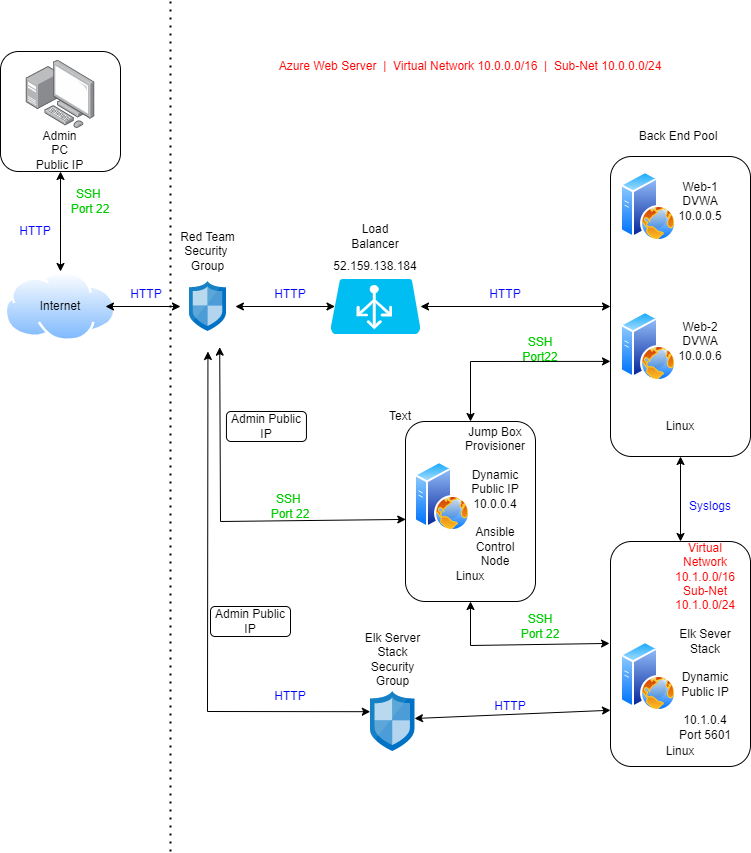

The diagram above was exported from draw.io. Its source (the exported page's mxGraphModel, read from the mxfile embedded in the PNG):
<mxGraphModel dx="1662" dy="754" grid="1" gridSize="10" guides="1" tooltips="1" connect="1" arrows="1" fold="1" page="1" pageScale="1" pageWidth="850" pageHeight="1100" math="0" shadow="0">
  <root>
    <mxCell id="0" />
    <mxCell id="1" parent="0" />
    <mxCell id="o8EJX9DqWWKC5Vwm2Fwg-2" value="" style="aspect=fixed;perimeter=ellipsePerimeter;html=1;align=center;shadow=0;dashed=0;spacingTop=3;image;image=img/lib/active_directory/internet_cloud.svg;container=0;" parent="1" vertex="1">
      <mxGeometry x="24.439999999999998" y="300" width="111.12" height="70" as="geometry" />
    </mxCell>
    <mxCell id="o8EJX9DqWWKC5Vwm2Fwg-15" value="Internet" style="text;html=1;strokeColor=none;fillColor=none;align=center;verticalAlign=middle;whiteSpace=wrap;rounded=0;container=0;" parent="1" vertex="1">
      <mxGeometry x="35" y="320" width="90" height="30" as="geometry" />
    </mxCell>
    <mxCell id="o8EJX9DqWWKC5Vwm2Fwg-19" value="" style="verticalLabelPosition=bottom;html=1;verticalAlign=top;align=center;strokeColor=none;fillColor=#00BEF2;shape=mxgraph.azure.azure_load_balancer;container=0;" parent="1" vertex="1">
      <mxGeometry x="350" y="307.5" width="90" height="55" as="geometry" />
    </mxCell>
    <mxCell id="o8EJX9DqWWKC5Vwm2Fwg-21" value="" style="endArrow=classic;startArrow=classic;html=1;rounded=0;entryX=0;entryY=0.5;entryDx=0;entryDy=0;" parent="1" source="o8EJX9DqWWKC5Vwm2Fwg-15" edge="1">
      <mxGeometry width="50" height="50" relative="1" as="geometry">
        <mxPoint x="125" y="385" as="sourcePoint" />
        <mxPoint x="200" y="335" as="targetPoint" />
      </mxGeometry>
    </mxCell>
    <mxCell id="o8EJX9DqWWKC5Vwm2Fwg-24" value="Load Balancer" style="text;html=1;strokeColor=none;fillColor=none;align=center;verticalAlign=middle;whiteSpace=wrap;rounded=0;container=0;" parent="1" vertex="1">
      <mxGeometry x="365" y="250" width="60" height="30" as="geometry" />
    </mxCell>
    <mxCell id="o8EJX9DqWWKC5Vwm2Fwg-26" value="" style="endArrow=classic;startArrow=classic;html=1;rounded=0;entryX=0;entryY=0.5;entryDx=0;entryDy=0;" parent="1" source="o8EJX9DqWWKC5Vwm2Fwg-19" target="o8EJX9DqWWKC5Vwm2Fwg-8" edge="1">
      <mxGeometry width="50" height="50" relative="1" as="geometry">
        <mxPoint x="280" y="385" as="sourcePoint" />
        <mxPoint x="350.71067811865476" y="335" as="targetPoint" />
      </mxGeometry>
    </mxCell>
    <mxCell id="o8EJX9DqWWKC5Vwm2Fwg-28" value="" style="endArrow=classic;startArrow=classic;html=1;rounded=0;entryX=0.05;entryY=0.5;entryDx=0;entryDy=0;entryPerimeter=0;" parent="1" target="o8EJX9DqWWKC5Vwm2Fwg-19" edge="1">
      <mxGeometry width="50" height="50" relative="1" as="geometry">
        <mxPoint x="254.9000000000001" y="335" as="sourcePoint" />
        <mxPoint x="325.61067811865473" y="335" as="targetPoint" />
      </mxGeometry>
    </mxCell>
    <mxCell id="o8EJX9DqWWKC5Vwm2Fwg-30" value="" style="sketch=0;aspect=fixed;html=1;points=[];align=center;image;fontSize=12;image=img/lib/mscae/Network_Security_Groups_Classic.svg;imageBackground=default;container=0;" parent="1" vertex="1">
      <mxGeometry x="208.95" y="310" width="37" height="50" as="geometry" />
    </mxCell>
    <mxCell id="o8EJX9DqWWKC5Vwm2Fwg-31" value="Red Team Security&amp;nbsp;&lt;br&gt;Group" style="text;html=1;strokeColor=none;fillColor=none;align=center;verticalAlign=middle;whiteSpace=wrap;rounded=0;container=0;" parent="1" vertex="1">
      <mxGeometry x="198.73" y="260" width="57.45" height="40" as="geometry" />
    </mxCell>
    <mxCell id="o8EJX9DqWWKC5Vwm2Fwg-37" value="" style="endArrow=classic;startArrow=classic;html=1;rounded=0;entryX=0;entryY=0.683;entryDx=0;entryDy=0;entryPerimeter=0;" parent="1" source="o8EJX9DqWWKC5Vwm2Fwg-13" target="o8EJX9DqWWKC5Vwm2Fwg-8" edge="1">
      <mxGeometry width="50" height="50" relative="1" as="geometry">
        <mxPoint x="65" y="119.28932188134524" as="sourcePoint" />
        <mxPoint x="915" y="689.2893218813452" as="targetPoint" />
        <Array as="points">
          <mxPoint x="490" y="390" />
        </Array>
      </mxGeometry>
    </mxCell>
    <mxCell id="o8EJX9DqWWKC5Vwm2Fwg-38" value="" style="endArrow=classic;startArrow=classic;html=1;rounded=0;entryX=-0.007;entryY=0.453;entryDx=0;entryDy=0;entryPerimeter=0;" parent="1" source="o8EJX9DqWWKC5Vwm2Fwg-13" target="o8EJX9DqWWKC5Vwm2Fwg-9" edge="1">
      <mxGeometry width="50" height="50" relative="1" as="geometry">
        <mxPoint x="65" y="370" as="sourcePoint" />
        <mxPoint x="915" y="1010.7106781186548" as="targetPoint" />
        <Array as="points">
          <mxPoint x="490" y="674" />
        </Array>
      </mxGeometry>
    </mxCell>
    <mxCell id="o8EJX9DqWWKC5Vwm2Fwg-39" value="&lt;font color=&quot;#0000ff&quot;&gt;HTTP&lt;/font&gt;" style="text;html=1;strokeColor=none;fillColor=none;align=center;verticalAlign=middle;whiteSpace=wrap;rounded=0;container=0;" parent="1" vertex="1">
      <mxGeometry x="495" y="307.5" width="60" height="30" as="geometry" />
    </mxCell>
    <mxCell id="o8EJX9DqWWKC5Vwm2Fwg-40" value="&lt;font color=&quot;#0000ff&quot;&gt;HTTP&lt;/font&gt;" style="text;html=1;strokeColor=none;fillColor=none;align=center;verticalAlign=middle;whiteSpace=wrap;rounded=0;container=0;" parent="1" vertex="1">
      <mxGeometry x="280" y="307.5" width="60" height="30" as="geometry" />
    </mxCell>
    <mxCell id="o8EJX9DqWWKC5Vwm2Fwg-41" value="&lt;font color=&quot;#0000ff&quot;&gt;HTTP&lt;/font&gt;" style="text;html=1;strokeColor=none;fillColor=none;align=center;verticalAlign=middle;whiteSpace=wrap;rounded=0;container=0;" parent="1" vertex="1">
      <mxGeometry x="135.56" y="307.5" width="60" height="30" as="geometry" />
    </mxCell>
    <mxCell id="o8EJX9DqWWKC5Vwm2Fwg-42" value="&lt;font color=&quot;#0000ff&quot;&gt;HTTP&lt;/font&gt;" style="text;html=1;strokeColor=none;fillColor=none;align=center;verticalAlign=middle;whiteSpace=wrap;rounded=0;container=0;" parent="1" vertex="1">
      <mxGeometry x="35" y="250" width="40" height="20" as="geometry" />
    </mxCell>
    <mxCell id="o8EJX9DqWWKC5Vwm2Fwg-44" value="" style="endArrow=classic;startArrow=classic;html=1;rounded=0;fontColor=#0000FF;entryX=0.002;entryY=0.544;entryDx=0;entryDy=0;entryPerimeter=0;exitX=0.75;exitY=1;exitDx=0;exitDy=0;" parent="1" target="o8EJX9DqWWKC5Vwm2Fwg-13" edge="1">
      <mxGeometry width="50" height="50" relative="1" as="geometry">
        <mxPoint x="239.1990276320812" y="375.66971103412743" as="sourcePoint" />
        <mxPoint x="227.45" y="450.71067811865476" as="targetPoint" />
        <Array as="points">
          <mxPoint x="240" y="550" />
        </Array>
      </mxGeometry>
    </mxCell>
    <mxCell id="o8EJX9DqWWKC5Vwm2Fwg-48" value="" style="endArrow=classic;startArrow=classic;html=1;rounded=0;fontColor=#0000FF;entryX=0.333;entryY=0.886;entryDx=0;entryDy=0;entryPerimeter=0;" parent="1" edge="1">
      <mxGeometry width="50" height="50" relative="1" as="geometry">
        <mxPoint x="227.45000000000005" y="380" as="sourcePoint" />
        <mxPoint x="389.79999999999995" y="740.2" as="targetPoint" />
        <Array as="points">
          <mxPoint x="227" y="740" />
        </Array>
      </mxGeometry>
    </mxCell>
    <mxCell id="o8EJX9DqWWKC5Vwm2Fwg-49" value="&lt;font color=&quot;#00cc00&quot;&gt;SSH&lt;br&gt;Port 22&lt;br&gt;&lt;/font&gt;" style="text;html=1;strokeColor=none;fillColor=none;align=center;verticalAlign=middle;whiteSpace=wrap;rounded=0;fontColor=#0000FF;container=0;" parent="1" vertex="1">
      <mxGeometry x="530" y="640" width="60" height="30" as="geometry" />
    </mxCell>
    <mxCell id="o8EJX9DqWWKC5Vwm2Fwg-50" value="&lt;font color=&quot;#00cc00&quot;&gt;SSH&lt;br&gt;Port22&lt;br&gt;&lt;/font&gt;" style="text;html=1;strokeColor=none;fillColor=none;align=center;verticalAlign=middle;whiteSpace=wrap;rounded=0;fontColor=#0000FF;container=0;" parent="1" vertex="1">
      <mxGeometry x="530" y="362.5" width="60" height="30" as="geometry" />
    </mxCell>
    <mxCell id="o8EJX9DqWWKC5Vwm2Fwg-51" value="&lt;font color=&quot;#00cc00&quot;&gt;SSH &lt;br&gt;Port 22&lt;/font&gt;" style="text;html=1;strokeColor=none;fillColor=none;align=center;verticalAlign=middle;whiteSpace=wrap;rounded=0;fontColor=#0000FF;container=0;" parent="1" vertex="1">
      <mxGeometry x="280" y="520" width="60" height="30" as="geometry" />
    </mxCell>
    <mxCell id="o8EJX9DqWWKC5Vwm2Fwg-52" value="&lt;font color=&quot;#0000ff&quot;&gt;HTTP&lt;/font&gt;" style="text;html=1;strokeColor=none;fillColor=none;align=center;verticalAlign=middle;whiteSpace=wrap;rounded=0;container=0;" parent="1" vertex="1">
      <mxGeometry x="280" y="710" width="60" height="30" as="geometry" />
    </mxCell>
    <mxCell id="o8EJX9DqWWKC5Vwm2Fwg-54" value="" style="endArrow=classic;startArrow=classic;html=1;rounded=0;fontColor=#00CC00;entryX=0.5;entryY=1;entryDx=0;entryDy=0;" parent="1" source="o8EJX9DqWWKC5Vwm2Fwg-9" target="o8EJX9DqWWKC5Vwm2Fwg-8" edge="1">
      <mxGeometry width="50" height="50" relative="1" as="geometry">
        <mxPoint x="70" y="119.28932188134524" as="sourcePoint" />
        <mxPoint x="700" y="500" as="targetPoint" />
      </mxGeometry>
    </mxCell>
    <mxCell id="o8EJX9DqWWKC5Vwm2Fwg-8" value="" style="rounded=1;whiteSpace=wrap;html=1;container=0;" parent="1" vertex="1">
      <mxGeometry x="630" y="185" width="140" height="300" as="geometry" />
    </mxCell>
    <mxCell id="o8EJX9DqWWKC5Vwm2Fwg-4" value="" style="aspect=fixed;perimeter=ellipsePerimeter;html=1;align=center;shadow=0;dashed=0;spacingTop=3;image;image=img/lib/active_directory/web_server.svg;container=0;" parent="1" vertex="1">
      <mxGeometry x="640" y="340" width="56" height="70" as="geometry" />
    </mxCell>
    <mxCell id="o8EJX9DqWWKC5Vwm2Fwg-5" value="" style="aspect=fixed;perimeter=ellipsePerimeter;html=1;align=center;shadow=0;dashed=0;spacingTop=3;image;image=img/lib/active_directory/web_server.svg;container=0;" parent="1" vertex="1">
      <mxGeometry x="640" y="200" width="56" height="70" as="geometry" />
    </mxCell>
    <mxCell id="o8EJX9DqWWKC5Vwm2Fwg-10" value="Web-1&lt;br&gt;DVWA&lt;br&gt;10.0.0.5&lt;br&gt;" style="text;html=1;strokeColor=none;fillColor=none;align=center;verticalAlign=middle;whiteSpace=wrap;rounded=0;container=0;" parent="1" vertex="1">
      <mxGeometry x="690" y="200" width="60" height="60" as="geometry" />
    </mxCell>
    <mxCell id="o8EJX9DqWWKC5Vwm2Fwg-11" value="Web-2&lt;br&gt;DVWA&lt;br&gt;10.0.0.6&lt;br&gt;" style="text;html=1;strokeColor=none;fillColor=none;align=center;verticalAlign=middle;whiteSpace=wrap;rounded=0;container=0;" parent="1" vertex="1">
      <mxGeometry x="690" y="340" width="60" height="60" as="geometry" />
    </mxCell>
    <mxCell id="o8EJX9DqWWKC5Vwm2Fwg-23" style="edgeStyle=orthogonalEdgeStyle;rounded=0;orthogonalLoop=1;jettySize=auto;html=1;exitX=0.5;exitY=1;exitDx=0;exitDy=0;" parent="1" source="o8EJX9DqWWKC5Vwm2Fwg-5" target="o8EJX9DqWWKC5Vwm2Fwg-5" edge="1">
      <mxGeometry relative="1" as="geometry" />
    </mxCell>
    <mxCell id="o8EJX9DqWWKC5Vwm2Fwg-9" value="" style="rounded=1;whiteSpace=wrap;html=1;container=0;" parent="1" vertex="1">
      <mxGeometry x="630" y="570" width="140" height="225" as="geometry" />
    </mxCell>
    <mxCell id="o8EJX9DqWWKC5Vwm2Fwg-6" value="" style="aspect=fixed;perimeter=ellipsePerimeter;html=1;align=center;shadow=0;dashed=0;spacingTop=3;image;image=img/lib/active_directory/web_server.svg;container=0;" parent="1" vertex="1">
      <mxGeometry x="640" y="670" width="56" height="70" as="geometry" />
    </mxCell>
    <mxCell id="o8EJX9DqWWKC5Vwm2Fwg-12" value="&lt;font color=&quot;#ff0000&quot;&gt;Virtual Network&lt;br&gt;10.1.0.0/16&lt;br&gt;Sub-Net&lt;br&gt;10.1.0.0/24&lt;br&gt;&lt;br&gt;&lt;/font&gt;Elk Sever&lt;br&gt;Stack&lt;br&gt;&lt;br&gt;Dynamic Public IP&lt;br&gt;&lt;br&gt;10.1.0.4&lt;br&gt;Port 5601" style="text;html=1;strokeColor=none;fillColor=none;align=center;verticalAlign=middle;whiteSpace=wrap;rounded=0;container=0;" parent="1" vertex="1">
      <mxGeometry x="690" y="600" width="70" height="140" as="geometry" />
    </mxCell>
    <mxCell id="o8EJX9DqWWKC5Vwm2Fwg-13" value="" style="rounded=1;whiteSpace=wrap;html=1;container=0;" parent="1" vertex="1">
      <mxGeometry x="425" y="450" width="130" height="180" as="geometry" />
    </mxCell>
    <mxCell id="o8EJX9DqWWKC5Vwm2Fwg-3" value="" style="aspect=fixed;perimeter=ellipsePerimeter;html=1;align=center;shadow=0;dashed=0;spacingTop=3;image;image=img/lib/active_directory/web_server.svg;container=0;" parent="1" vertex="1">
      <mxGeometry x="434" y="490" width="56" height="70" as="geometry" />
    </mxCell>
    <mxCell id="o8EJX9DqWWKC5Vwm2Fwg-14" value="Jump Box&lt;br&gt;Provisioner&lt;br&gt;&lt;br&gt;Dynamic Public IP&lt;br&gt;10.0.0.4&lt;br&gt;&lt;br&gt;Ansible&lt;br&gt;Control Node" style="text;html=1;strokeColor=none;fillColor=none;align=center;verticalAlign=middle;whiteSpace=wrap;rounded=0;container=0;" parent="1" vertex="1">
      <mxGeometry x="480" y="450" width="70" height="150" as="geometry" />
    </mxCell>
    <mxCell id="o8EJX9DqWWKC5Vwm2Fwg-18" value="" style="rounded=1;whiteSpace=wrap;html=1;container=0;" parent="1" vertex="1">
      <mxGeometry x="20" y="80" width="120" height="120" as="geometry" />
    </mxCell>
    <mxCell id="o8EJX9DqWWKC5Vwm2Fwg-1" value="" style="points=[];aspect=fixed;html=1;align=center;shadow=0;dashed=0;image;image=img/lib/allied_telesis/computer_and_terminals/Personal_Computer_with_Server.svg;container=0;" parent="1" vertex="1">
      <mxGeometry x="45.714285714285715" y="88.57142857142857" width="68.57142857142858" height="68.57142857142858" as="geometry" />
    </mxCell>
    <mxCell id="o8EJX9DqWWKC5Vwm2Fwg-16" value="Admin PC&lt;br&gt;Public IP" style="text;html=1;strokeColor=none;fillColor=none;align=center;verticalAlign=middle;whiteSpace=wrap;rounded=0;container=0;" parent="1" vertex="1">
      <mxGeometry x="54.28571428571429" y="165.71428571428572" width="51.42857142857143" height="25.714285714285715" as="geometry" />
    </mxCell>
    <mxCell id="o8EJX9DqWWKC5Vwm2Fwg-46" value="" style="endArrow=classic;startArrow=classic;html=1;rounded=0;fontColor=#0000FF;entryX=0.5;entryY=0;entryDx=0;entryDy=0;" parent="1" target="o8EJX9DqWWKC5Vwm2Fwg-2" edge="1">
      <mxGeometry width="50" height="50" relative="1" as="geometry">
        <mxPoint x="80" y="200" as="sourcePoint" />
        <mxPoint x="88.57142857142858" y="234.89486695884693" as="targetPoint" />
      </mxGeometry>
    </mxCell>
    <mxCell id="o8EJX9DqWWKC5Vwm2Fwg-58" value="" style="sketch=0;aspect=fixed;html=1;points=[];align=center;image;fontSize=12;image=img/lib/mscae/Network_Security_Groups_Classic.svg;imageBackground=default;container=0;" parent="1" vertex="1">
      <mxGeometry x="390" y="720" width="44.4" height="60" as="geometry" />
    </mxCell>
    <mxCell id="o8EJX9DqWWKC5Vwm2Fwg-60" value="&lt;font color=&quot;#000000&quot;&gt;Elk Server&lt;br&gt;Stack&lt;br&gt;Security Group&lt;/font&gt;" style="text;html=1;strokeColor=none;fillColor=none;align=center;verticalAlign=middle;whiteSpace=wrap;rounded=0;fontColor=#FF0000;" parent="1" vertex="1">
      <mxGeometry x="377.95" y="665" width="68.5" height="45" as="geometry" />
    </mxCell>
    <mxCell id="o8EJX9DqWWKC5Vwm2Fwg-61" value="" style="endArrow=classic;startArrow=classic;html=1;rounded=0;fontColor=#000000;entryX=0;entryY=0.75;entryDx=0;entryDy=0;exitX=0.991;exitY=0.45;exitDx=0;exitDy=0;exitPerimeter=0;" parent="1" source="o8EJX9DqWWKC5Vwm2Fwg-58" target="o8EJX9DqWWKC5Vwm2Fwg-9" edge="1">
      <mxGeometry width="50" height="50" relative="1" as="geometry">
        <mxPoint x="510" y="750" as="sourcePoint" />
        <mxPoint x="497.71067811865476" y="745" as="targetPoint" />
      </mxGeometry>
    </mxCell>
    <mxCell id="o8EJX9DqWWKC5Vwm2Fwg-63" value="&lt;font color=&quot;#ff0000&quot;&gt;Azure Web Server&amp;nbsp; |&amp;nbsp; Virtual Network 10.0.0.0/16&amp;nbsp; |&amp;nbsp; Sub-Net 10.0.0.0/24&lt;/font&gt;" style="text;html=1;strokeColor=none;fillColor=none;align=center;verticalAlign=middle;whiteSpace=wrap;rounded=0;fontColor=#000000;" parent="1" vertex="1">
      <mxGeometry x="269" y="80" width="442" height="30" as="geometry" />
    </mxCell>
    <mxCell id="o8EJX9DqWWKC5Vwm2Fwg-64" value="&lt;font color=&quot;#0000ff&quot;&gt;Syslogs&lt;/font&gt;" style="text;html=1;strokeColor=none;fillColor=none;align=center;verticalAlign=middle;whiteSpace=wrap;rounded=0;container=0;" parent="1" vertex="1">
      <mxGeometry x="700" y="520" width="60" height="30" as="geometry" />
    </mxCell>
    <mxCell id="o8EJX9DqWWKC5Vwm2Fwg-65" value="&lt;font color=&quot;#0000ff&quot;&gt;HTTP&lt;/font&gt;" style="text;html=1;strokeColor=none;fillColor=none;align=center;verticalAlign=middle;whiteSpace=wrap;rounded=0;container=0;" parent="1" vertex="1">
      <mxGeometry x="500" y="720" width="60" height="30" as="geometry" />
    </mxCell>
    <mxCell id="o8EJX9DqWWKC5Vwm2Fwg-67" value="" style="endArrow=none;dashed=1;html=1;dashPattern=1 3;strokeWidth=2;rounded=0;fontColor=#FF0000;" parent="1" edge="1">
      <mxGeometry width="50" height="50" relative="1" as="geometry">
        <mxPoint x="190" y="880" as="sourcePoint" />
        <mxPoint x="190" y="30" as="targetPoint" />
      </mxGeometry>
    </mxCell>
    <mxCell id="o8EJX9DqWWKC5Vwm2Fwg-68" value="&lt;font color=&quot;#000000&quot;&gt;Admin Public IP&lt;/font&gt;" style="rounded=1;whiteSpace=wrap;html=1;fontColor=#FF0000;" parent="1" vertex="1">
      <mxGeometry x="245.95" y="440" width="80" height="30" as="geometry" />
    </mxCell>
    <mxCell id="o8EJX9DqWWKC5Vwm2Fwg-69" value="&lt;font color=&quot;#000000&quot;&gt;Admin Public IP&lt;/font&gt;" style="rounded=1;whiteSpace=wrap;html=1;fontColor=#FF0000;" parent="1" vertex="1">
      <mxGeometry x="230" y="635" width="80" height="30" as="geometry" />
    </mxCell>
    <mxCell id="o8EJX9DqWWKC5Vwm2Fwg-70" value="Linux" style="text;html=1;strokeColor=none;fillColor=none;align=center;verticalAlign=middle;whiteSpace=wrap;rounded=0;fontColor=#000000;" parent="1" vertex="1">
      <mxGeometry x="670" y="440" width="60" height="30" as="geometry" />
    </mxCell>
    <mxCell id="o8EJX9DqWWKC5Vwm2Fwg-71" value="Linux" style="text;html=1;strokeColor=none;fillColor=none;align=center;verticalAlign=middle;whiteSpace=wrap;rounded=0;fontColor=#000000;" parent="1" vertex="1">
      <mxGeometry x="460" y="590" width="60" height="30" as="geometry" />
    </mxCell>
    <mxCell id="o8EJX9DqWWKC5Vwm2Fwg-72" value="Linux" style="text;html=1;strokeColor=none;fillColor=none;align=center;verticalAlign=middle;whiteSpace=wrap;rounded=0;fontColor=#000000;" parent="1" vertex="1">
      <mxGeometry x="670" y="765" width="60" height="30" as="geometry" />
    </mxCell>
    <mxCell id="tPIOmsiOjSYVzQxtJjHl-1" value="&lt;font color=&quot;#00cc00&quot;&gt;SSH &lt;br&gt;Port 22&lt;/font&gt;" style="text;html=1;strokeColor=none;fillColor=none;align=center;verticalAlign=middle;whiteSpace=wrap;rounded=0;fontColor=#0000FF;container=0;" parent="1" vertex="1">
      <mxGeometry x="80" y="215" width="60" height="30" as="geometry" />
    </mxCell>
    <mxCell id="LtXv-l9Q4ka_0zSQR9I7-1" value="Back End Pool" style="text;html=1;strokeColor=none;fillColor=none;align=center;verticalAlign=middle;whiteSpace=wrap;rounded=0;" vertex="1" parent="1">
      <mxGeometry x="636" y="150" width="124" height="30" as="geometry" />
    </mxCell>
    <mxCell id="LtXv-l9Q4ka_0zSQR9I7-2" value="Text" style="text;html=1;strokeColor=none;fillColor=none;align=center;verticalAlign=middle;whiteSpace=wrap;rounded=0;" vertex="1" parent="1">
      <mxGeometry x="390" y="430" width="60" height="30" as="geometry" />
    </mxCell>
    <mxCell id="LtXv-l9Q4ka_0zSQR9I7-3" value="52.159.138.184" style="text;html=1;strokeColor=none;fillColor=none;align=center;verticalAlign=middle;whiteSpace=wrap;rounded=0;" vertex="1" parent="1">
      <mxGeometry x="365" y="280" width="60" height="30" as="geometry" />
    </mxCell>
  </root>
</mxGraphModel>